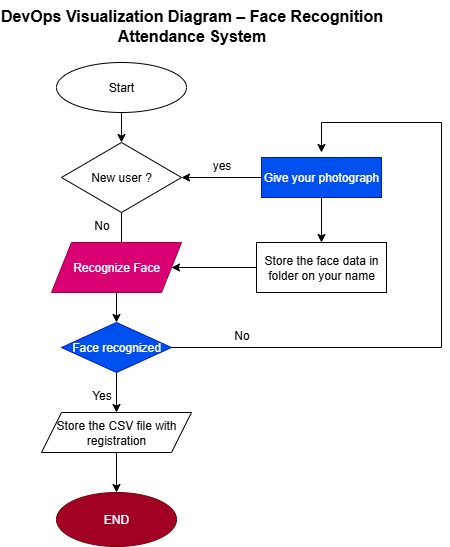

The diagram above was exported from draw.io. Its source (the exported page's mxGraphModel, read from the mxfile embedded in the PNG):
<mxGraphModel dx="1303" dy="659" grid="1" gridSize="10" guides="1" tooltips="1" connect="1" arrows="1" fold="1" page="1" pageScale="1" pageWidth="827" pageHeight="1169" math="0" shadow="0">
  <root>
    <mxCell id="0" />
    <mxCell id="1" parent="0" />
    <mxCell id="oZqGOtI-yshqUdoeSOrc-6" value="" style="edgeStyle=orthogonalEdgeStyle;rounded=0;orthogonalLoop=1;jettySize=auto;html=1;" edge="1" parent="1" source="oZqGOtI-yshqUdoeSOrc-2" target="oZqGOtI-yshqUdoeSOrc-3">
      <mxGeometry relative="1" as="geometry" />
    </mxCell>
    <mxCell id="oZqGOtI-yshqUdoeSOrc-2" value="Start" style="ellipse;whiteSpace=wrap;html=1;labelBackgroundColor=none;fillColor=light-dark(#FFFFFF,#A7E5FF);gradientColor=none;" vertex="1" parent="1">
      <mxGeometry x="135" y="100" width="130" height="50" as="geometry" />
    </mxCell>
    <mxCell id="oZqGOtI-yshqUdoeSOrc-7" value="" style="edgeStyle=orthogonalEdgeStyle;rounded=0;orthogonalLoop=1;jettySize=auto;html=1;" edge="1" parent="1" source="oZqGOtI-yshqUdoeSOrc-3" target="oZqGOtI-yshqUdoeSOrc-5">
      <mxGeometry relative="1" as="geometry" />
    </mxCell>
    <mxCell id="oZqGOtI-yshqUdoeSOrc-3" value="New user ?" style="rhombus;whiteSpace=wrap;html=1;fillColor=light-dark(#FFFFFF,#FF6C24);" vertex="1" parent="1">
      <mxGeometry x="140" y="180" width="120" height="70" as="geometry" />
    </mxCell>
    <mxCell id="oZqGOtI-yshqUdoeSOrc-4" value="Recognize Face" style="shape=parallelogram;perimeter=parallelogramPerimeter;whiteSpace=wrap;html=1;fixedSize=1;fillColor=#d80073;fontColor=#ffffff;strokeColor=#A50040;" vertex="1" parent="1">
      <mxGeometry x="130" y="280" width="130" height="50" as="geometry" />
    </mxCell>
    <mxCell id="oZqGOtI-yshqUdoeSOrc-14" value="" style="edgeStyle=orthogonalEdgeStyle;rounded=0;orthogonalLoop=1;jettySize=auto;html=1;" edge="1" parent="1" source="oZqGOtI-yshqUdoeSOrc-5" target="oZqGOtI-yshqUdoeSOrc-13">
      <mxGeometry relative="1" as="geometry" />
    </mxCell>
    <mxCell id="oZqGOtI-yshqUdoeSOrc-5" value="Face recognized" style="rhombus;whiteSpace=wrap;html=1;fillColor=#0050ef;fontColor=#ffffff;strokeColor=#001DBC;" vertex="1" parent="1">
      <mxGeometry x="140" y="360" width="110" height="50" as="geometry" />
    </mxCell>
    <mxCell id="oZqGOtI-yshqUdoeSOrc-9" value="" style="edgeStyle=orthogonalEdgeStyle;rounded=0;orthogonalLoop=1;jettySize=auto;html=1;" edge="1" parent="1" source="oZqGOtI-yshqUdoeSOrc-8" target="oZqGOtI-yshqUdoeSOrc-3">
      <mxGeometry relative="1" as="geometry" />
    </mxCell>
    <mxCell id="oZqGOtI-yshqUdoeSOrc-11" value="" style="edgeStyle=orthogonalEdgeStyle;rounded=0;orthogonalLoop=1;jettySize=auto;html=1;" edge="1" parent="1" source="oZqGOtI-yshqUdoeSOrc-8" target="oZqGOtI-yshqUdoeSOrc-10">
      <mxGeometry relative="1" as="geometry" />
    </mxCell>
    <mxCell id="oZqGOtI-yshqUdoeSOrc-8" value="Give your photograph" style="rounded=0;whiteSpace=wrap;html=1;fillColor=#0050ef;fontColor=#ffffff;strokeColor=#001DBC;" vertex="1" parent="1">
      <mxGeometry x="340" y="195" width="120" height="40" as="geometry" />
    </mxCell>
    <mxCell id="oZqGOtI-yshqUdoeSOrc-12" value="" style="edgeStyle=orthogonalEdgeStyle;rounded=0;orthogonalLoop=1;jettySize=auto;html=1;" edge="1" parent="1" source="oZqGOtI-yshqUdoeSOrc-10" target="oZqGOtI-yshqUdoeSOrc-4">
      <mxGeometry relative="1" as="geometry" />
    </mxCell>
    <mxCell id="oZqGOtI-yshqUdoeSOrc-10" value="Store the face data in folder on your name" style="rounded=0;whiteSpace=wrap;html=1;fillColor=light-dark(#FFFFFF,#A7D7FF);" vertex="1" parent="1">
      <mxGeometry x="335" y="280" width="130" height="50" as="geometry" />
    </mxCell>
    <mxCell id="oZqGOtI-yshqUdoeSOrc-16" value="" style="edgeStyle=orthogonalEdgeStyle;rounded=0;orthogonalLoop=1;jettySize=auto;html=1;" edge="1" parent="1" source="oZqGOtI-yshqUdoeSOrc-13" target="oZqGOtI-yshqUdoeSOrc-15">
      <mxGeometry relative="1" as="geometry" />
    </mxCell>
    <mxCell id="oZqGOtI-yshqUdoeSOrc-13" value="Store the CSV file with registration" style="shape=parallelogram;perimeter=parallelogramPerimeter;whiteSpace=wrap;html=1;fixedSize=1;fillColor=light-dark(#FFFFFF,#FF775B);" vertex="1" parent="1">
      <mxGeometry x="120" y="450" width="150" height="40" as="geometry" />
    </mxCell>
    <mxCell id="oZqGOtI-yshqUdoeSOrc-15" value="END" style="ellipse;whiteSpace=wrap;html=1;fillColor=#a20025;fontColor=#ffffff;strokeColor=#6F0000;" vertex="1" parent="1">
      <mxGeometry x="135" y="530" width="120" height="54" as="geometry" />
    </mxCell>
    <mxCell id="oZqGOtI-yshqUdoeSOrc-17" value="yes" style="text;html=1;align=center;verticalAlign=middle;resizable=0;points=[];autosize=1;strokeColor=none;fillColor=none;" vertex="1" parent="1">
      <mxGeometry x="280" y="188" width="40" height="30" as="geometry" />
    </mxCell>
    <mxCell id="oZqGOtI-yshqUdoeSOrc-18" value="No" style="text;html=1;align=center;verticalAlign=middle;resizable=0;points=[];autosize=1;strokeColor=none;fillColor=none;" vertex="1" parent="1">
      <mxGeometry x="160" y="248" width="40" height="30" as="geometry" />
    </mxCell>
    <mxCell id="oZqGOtI-yshqUdoeSOrc-19" value="Yes" style="text;html=1;align=center;verticalAlign=middle;resizable=0;points=[];autosize=1;strokeColor=none;fillColor=none;" vertex="1" parent="1">
      <mxGeometry x="160" y="418" width="40" height="30" as="geometry" />
    </mxCell>
    <mxCell id="oZqGOtI-yshqUdoeSOrc-20" value="" style="endArrow=classic;html=1;rounded=0;exitX=1;exitY=0.5;exitDx=0;exitDy=0;" edge="1" parent="1" source="oZqGOtI-yshqUdoeSOrc-5">
      <mxGeometry width="50" height="50" relative="1" as="geometry">
        <mxPoint x="270" y="390" as="sourcePoint" />
        <mxPoint x="400" y="190" as="targetPoint" />
        <Array as="points">
          <mxPoint x="520" y="385" />
          <mxPoint x="520" y="160" />
          <mxPoint x="400" y="160" />
        </Array>
      </mxGeometry>
    </mxCell>
    <mxCell id="oZqGOtI-yshqUdoeSOrc-21" value="No" style="text;html=1;align=center;verticalAlign=middle;resizable=0;points=[];autosize=1;strokeColor=none;fillColor=none;" vertex="1" parent="1">
      <mxGeometry x="300" y="358" width="40" height="30" as="geometry" />
    </mxCell>
    <mxCell id="oZqGOtI-yshqUdoeSOrc-22" value="DevOps Visualization Diagram – Face Recognition &lt;br&gt;Attendance System" style="text;html=1;align=center;verticalAlign=middle;resizable=0;points=[];autosize=1;strokeColor=none;fillColor=none;labelBackgroundColor=light-dark(#FFFFFF,#5DFFF5);fontStyle=1;fontSize=16;" vertex="1" parent="1">
      <mxGeometry x="80" y="38" width="380" height="50" as="geometry" />
    </mxCell>
  </root>
</mxGraphModel>